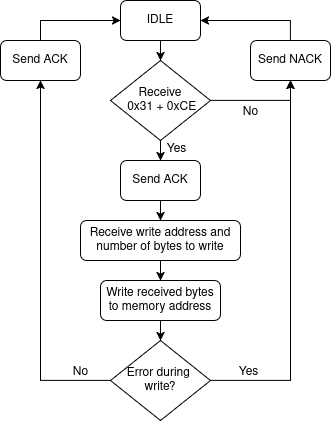

The diagram above was exported from draw.io. Its source (the exported page's mxGraphModel, read from the mxfile embedded in the PNG):
<mxGraphModel dx="985" dy="540" grid="1" gridSize="10" guides="1" tooltips="1" connect="1" arrows="1" fold="1" page="1" pageScale="1" pageWidth="850" pageHeight="1100" math="0" shadow="0">
  <root>
    <mxCell id="0" />
    <mxCell id="1" parent="0" />
    <mxCell id="uSycQtHZuAb6uVea56fq-1" style="edgeStyle=orthogonalEdgeStyle;rounded=0;orthogonalLoop=1;jettySize=auto;html=1;exitX=0.5;exitY=1;exitDx=0;exitDy=0;entryX=0.5;entryY=0;entryDx=0;entryDy=0;" edge="1" parent="1" source="uSycQtHZuAb6uVea56fq-2" target="uSycQtHZuAb6uVea56fq-5">
      <mxGeometry relative="1" as="geometry">
        <mxPoint x="360" y="119.99999999999994" as="targetPoint" />
      </mxGeometry>
    </mxCell>
    <mxCell id="uSycQtHZuAb6uVea56fq-2" value="IDLE" style="rounded=1;whiteSpace=wrap;html=1;" vertex="1" parent="1">
      <mxGeometry x="310" y="40" width="80" height="40" as="geometry" />
    </mxCell>
    <mxCell id="uSycQtHZuAb6uVea56fq-3" style="edgeStyle=orthogonalEdgeStyle;rounded=0;orthogonalLoop=1;jettySize=auto;html=1;exitX=1;exitY=0.5;exitDx=0;exitDy=0;entryX=0.5;entryY=1;entryDx=0;entryDy=0;" edge="1" parent="1" source="uSycQtHZuAb6uVea56fq-5" target="uSycQtHZuAb6uVea56fq-8">
      <mxGeometry relative="1" as="geometry" />
    </mxCell>
    <mxCell id="uSycQtHZuAb6uVea56fq-4" style="edgeStyle=orthogonalEdgeStyle;rounded=0;orthogonalLoop=1;jettySize=auto;html=1;exitX=0.5;exitY=1;exitDx=0;exitDy=0;entryX=0.5;entryY=0;entryDx=0;entryDy=0;" edge="1" parent="1" source="uSycQtHZuAb6uVea56fq-5" target="uSycQtHZuAb6uVea56fq-12">
      <mxGeometry relative="1" as="geometry" />
    </mxCell>
    <mxCell id="uSycQtHZuAb6uVea56fq-5" value="&lt;div&gt;Receive&lt;/div&gt;&lt;div&gt;&amp;nbsp;0x31 + 0xCE&lt;/div&gt;" style="rhombus;whiteSpace=wrap;html=1;" vertex="1" parent="1">
      <mxGeometry x="300" y="100" width="100" height="80" as="geometry" />
    </mxCell>
    <mxCell id="uSycQtHZuAb6uVea56fq-6" value="No" style="text;html=1;align=center;verticalAlign=middle;resizable=0;points=[];autosize=1;strokeColor=none;fillColor=none;" vertex="1" parent="1">
      <mxGeometry x="420" y="137" width="40" height="30" as="geometry" />
    </mxCell>
    <mxCell id="uSycQtHZuAb6uVea56fq-7" style="edgeStyle=orthogonalEdgeStyle;rounded=0;orthogonalLoop=1;jettySize=auto;html=1;exitX=0.5;exitY=0;exitDx=0;exitDy=0;entryX=1;entryY=0.5;entryDx=0;entryDy=0;" edge="1" parent="1" source="uSycQtHZuAb6uVea56fq-8" target="uSycQtHZuAb6uVea56fq-2">
      <mxGeometry relative="1" as="geometry" />
    </mxCell>
    <mxCell id="uSycQtHZuAb6uVea56fq-8" value="Send NACK" style="rounded=1;whiteSpace=wrap;html=1;" vertex="1" parent="1">
      <mxGeometry x="440" y="80" width="80" height="40" as="geometry" />
    </mxCell>
    <mxCell id="uSycQtHZuAb6uVea56fq-9" style="edgeStyle=orthogonalEdgeStyle;rounded=0;orthogonalLoop=1;jettySize=auto;html=1;exitX=0.5;exitY=0;exitDx=0;exitDy=0;entryX=0;entryY=0.5;entryDx=0;entryDy=0;" edge="1" parent="1" source="uSycQtHZuAb6uVea56fq-10" target="uSycQtHZuAb6uVea56fq-2">
      <mxGeometry relative="1" as="geometry" />
    </mxCell>
    <mxCell id="uSycQtHZuAb6uVea56fq-10" value="Send ACK" style="rounded=1;whiteSpace=wrap;html=1;" vertex="1" parent="1">
      <mxGeometry x="190" y="80" width="80" height="40" as="geometry" />
    </mxCell>
    <mxCell id="uSycQtHZuAb6uVea56fq-11" style="edgeStyle=orthogonalEdgeStyle;rounded=0;orthogonalLoop=1;jettySize=auto;html=1;exitX=0.5;exitY=1;exitDx=0;exitDy=0;entryX=0.5;entryY=0;entryDx=0;entryDy=0;" edge="1" parent="1" source="uSycQtHZuAb6uVea56fq-12" target="uSycQtHZuAb6uVea56fq-14">
      <mxGeometry relative="1" as="geometry" />
    </mxCell>
    <mxCell id="uSycQtHZuAb6uVea56fq-12" value="Send ACK" style="rounded=1;whiteSpace=wrap;html=1;" vertex="1" parent="1">
      <mxGeometry x="310" y="200" width="80" height="40" as="geometry" />
    </mxCell>
    <mxCell id="uSycQtHZuAb6uVea56fq-13" style="edgeStyle=orthogonalEdgeStyle;rounded=0;orthogonalLoop=1;jettySize=auto;html=1;exitX=0.5;exitY=1;exitDx=0;exitDy=0;entryX=0.5;entryY=0;entryDx=0;entryDy=0;" edge="1" parent="1" source="uSycQtHZuAb6uVea56fq-14" target="uSycQtHZuAb6uVea56fq-17">
      <mxGeometry relative="1" as="geometry" />
    </mxCell>
    <mxCell id="uSycQtHZuAb6uVea56fq-14" value="Receive write address and number of bytes to write" style="rounded=1;whiteSpace=wrap;html=1;" vertex="1" parent="1">
      <mxGeometry x="270" y="260" width="160" height="40" as="geometry" />
    </mxCell>
    <mxCell id="uSycQtHZuAb6uVea56fq-15" value="Yes" style="text;html=1;align=center;verticalAlign=middle;resizable=0;points=[];autosize=1;strokeColor=none;fillColor=none;" vertex="1" parent="1">
      <mxGeometry x="346" y="174" width="40" height="30" as="geometry" />
    </mxCell>
    <mxCell id="uSycQtHZuAb6uVea56fq-16" style="edgeStyle=orthogonalEdgeStyle;rounded=0;orthogonalLoop=1;jettySize=auto;html=1;exitX=0.5;exitY=1;exitDx=0;exitDy=0;entryX=0.5;entryY=0;entryDx=0;entryDy=0;" edge="1" parent="1" source="uSycQtHZuAb6uVea56fq-17" target="uSycQtHZuAb6uVea56fq-20">
      <mxGeometry relative="1" as="geometry" />
    </mxCell>
    <mxCell id="uSycQtHZuAb6uVea56fq-17" value="Write received bytes to memory address" style="rounded=1;whiteSpace=wrap;html=1;" vertex="1" parent="1">
      <mxGeometry x="290" y="320" width="120" height="40" as="geometry" />
    </mxCell>
    <mxCell id="uSycQtHZuAb6uVea56fq-18" style="edgeStyle=orthogonalEdgeStyle;rounded=0;orthogonalLoop=1;jettySize=auto;html=1;exitX=1;exitY=0.5;exitDx=0;exitDy=0;entryX=0.5;entryY=1;entryDx=0;entryDy=0;" edge="1" parent="1" source="uSycQtHZuAb6uVea56fq-20" target="uSycQtHZuAb6uVea56fq-8">
      <mxGeometry relative="1" as="geometry" />
    </mxCell>
    <mxCell id="uSycQtHZuAb6uVea56fq-19" style="edgeStyle=orthogonalEdgeStyle;rounded=0;orthogonalLoop=1;jettySize=auto;html=1;exitX=0;exitY=0.5;exitDx=0;exitDy=0;entryX=0.5;entryY=1;entryDx=0;entryDy=0;" edge="1" parent="1" source="uSycQtHZuAb6uVea56fq-20" target="uSycQtHZuAb6uVea56fq-10">
      <mxGeometry relative="1" as="geometry" />
    </mxCell>
    <mxCell id="uSycQtHZuAb6uVea56fq-20" value="&lt;div&gt;Error during&amp;nbsp;&lt;/div&gt;&lt;div&gt;write?&lt;/div&gt;" style="rhombus;whiteSpace=wrap;html=1;" vertex="1" parent="1">
      <mxGeometry x="300" y="380" width="100" height="80" as="geometry" />
    </mxCell>
    <mxCell id="uSycQtHZuAb6uVea56fq-21" value="Yes" style="text;html=1;align=center;verticalAlign=middle;resizable=0;points=[];autosize=1;strokeColor=none;fillColor=none;" vertex="1" parent="1">
      <mxGeometry x="418" y="397" width="40" height="30" as="geometry" />
    </mxCell>
    <mxCell id="uSycQtHZuAb6uVea56fq-22" value="No" style="text;html=1;align=center;verticalAlign=middle;resizable=0;points=[];autosize=1;strokeColor=none;fillColor=none;" vertex="1" parent="1">
      <mxGeometry x="250" y="397" width="40" height="30" as="geometry" />
    </mxCell>
  </root>
</mxGraphModel>